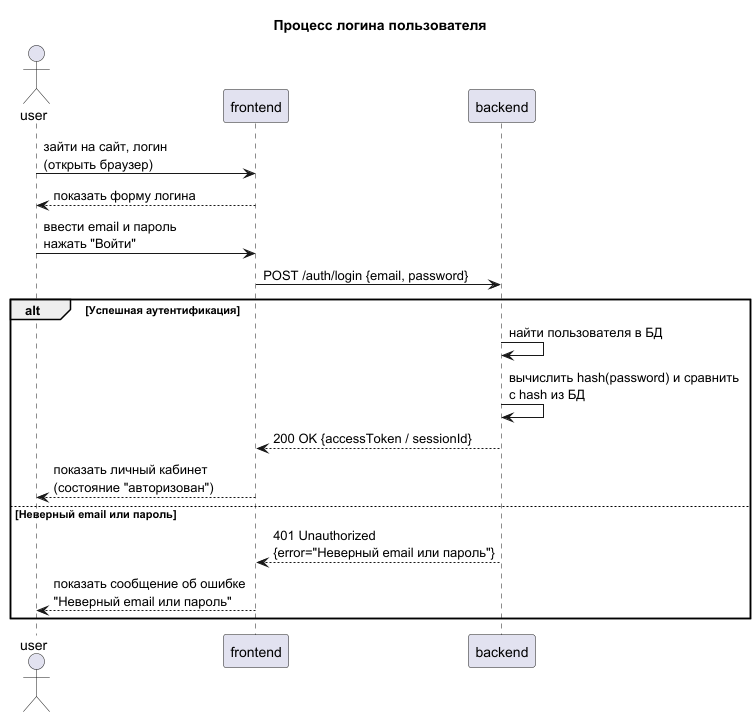

The diagram above was rendered by PlantUML. Its source (embedded in the PNG):
@startuml
title Процесс логина пользователя

actor user
participant frontend
participant backend

user -> frontend: зайти на сайт, логин \n(открыть браузер)
frontend --> user: показать форму логина

user -> frontend: ввести email и пароль \nнажать "Войти"
frontend -> backend: POST /auth/login {email, password}

alt Успешная аутентификация
    backend -> backend: найти пользователя в БД
    backend -> backend: вычислить hash(password) и сравнить\nс hash из БД
    backend --> frontend: 200 OK {accessToken / sessionId}
    frontend --> user: показать личный кабинет \n(состояние "авторизован")
else Неверный email или пароль
    backend --> frontend: 401 Unauthorized \n{error="Неверный email или пароль"}
    frontend --> user: показать сообщение об ошибке \n"Неверный email или пароль"
end

@enduml